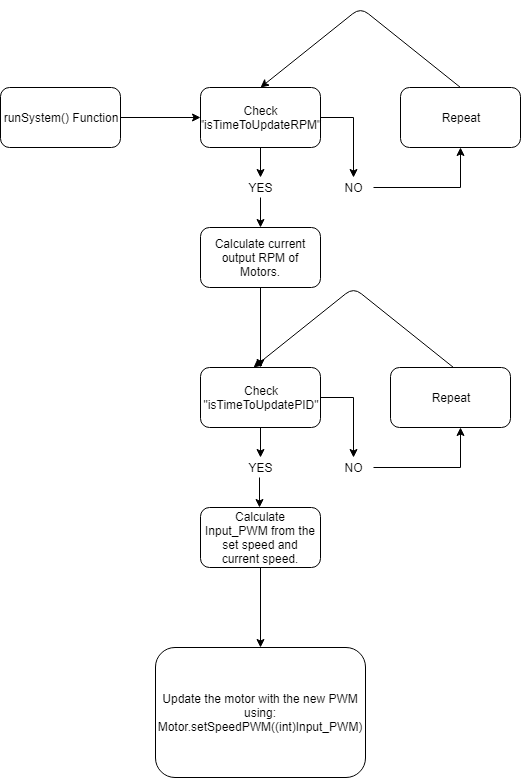

The diagram above was exported from draw.io. Its source (the exported page's mxGraphModel, read from the mxfile embedded in the PNG):
<mxGraphModel dx="433" dy="738" grid="1" gridSize="10" guides="1" tooltips="1" connect="1" arrows="1" fold="1" page="1" pageScale="1" pageWidth="827" pageHeight="1169" math="0" shadow="0">
  <root>
    <mxCell id="0" />
    <mxCell id="1" parent="0" />
    <mxCell id="pq9-N6FXTlHSt7CwXNNI-14" value="" style="edgeStyle=orthogonalEdgeStyle;rounded=0;orthogonalLoop=1;jettySize=auto;html=1;" edge="1" parent="1" source="pq9-N6FXTlHSt7CwXNNI-12" target="pq9-N6FXTlHSt7CwXNNI-13">
      <mxGeometry relative="1" as="geometry" />
    </mxCell>
    <mxCell id="pq9-N6FXTlHSt7CwXNNI-12" value="runSystem() Function" style="rounded=1;whiteSpace=wrap;html=1;" vertex="1" parent="1">
      <mxGeometry x="40" y="140" width="120" height="60" as="geometry" />
    </mxCell>
    <mxCell id="pq9-N6FXTlHSt7CwXNNI-16" value="" style="edgeStyle=orthogonalEdgeStyle;rounded=0;orthogonalLoop=1;jettySize=auto;html=1;" edge="1" parent="1" source="pq9-N6FXTlHSt7CwXNNI-25" target="pq9-N6FXTlHSt7CwXNNI-15">
      <mxGeometry relative="1" as="geometry" />
    </mxCell>
    <mxCell id="pq9-N6FXTlHSt7CwXNNI-18" value="" style="edgeStyle=orthogonalEdgeStyle;rounded=0;orthogonalLoop=1;jettySize=auto;html=1;" edge="1" parent="1" source="pq9-N6FXTlHSt7CwXNNI-23" target="pq9-N6FXTlHSt7CwXNNI-17">
      <mxGeometry relative="1" as="geometry" />
    </mxCell>
    <mxCell id="pq9-N6FXTlHSt7CwXNNI-13" value="Check &quot;isTimeToUpdateRPM&quot;" style="rounded=1;whiteSpace=wrap;html=1;" vertex="1" parent="1">
      <mxGeometry x="240" y="140" width="120" height="60" as="geometry" />
    </mxCell>
    <mxCell id="pq9-N6FXTlHSt7CwXNNI-17" value="Repeat&lt;br&gt;" style="rounded=1;whiteSpace=wrap;html=1;" vertex="1" parent="1">
      <mxGeometry x="440" y="140" width="120" height="60" as="geometry" />
    </mxCell>
    <mxCell id="pq9-N6FXTlHSt7CwXNNI-28" value="" style="edgeStyle=orthogonalEdgeStyle;rounded=0;orthogonalLoop=1;jettySize=auto;html=1;" edge="1" parent="1" source="pq9-N6FXTlHSt7CwXNNI-15" target="pq9-N6FXTlHSt7CwXNNI-27">
      <mxGeometry relative="1" as="geometry" />
    </mxCell>
    <mxCell id="pq9-N6FXTlHSt7CwXNNI-15" value="Calculate current output RPM of Motors." style="rounded=1;whiteSpace=wrap;html=1;" vertex="1" parent="1">
      <mxGeometry x="240" y="280" width="120" height="60" as="geometry" />
    </mxCell>
    <mxCell id="pq9-N6FXTlHSt7CwXNNI-27" value="Check&lt;br&gt;&quot;isTimeToUpdatePID&quot;&lt;br&gt;" style="rounded=1;whiteSpace=wrap;html=1;" vertex="1" parent="1">
      <mxGeometry x="240" y="420" width="120" height="60" as="geometry" />
    </mxCell>
    <mxCell id="pq9-N6FXTlHSt7CwXNNI-22" value="" style="endArrow=classic;html=1;exitX=0.5;exitY=0;exitDx=0;exitDy=0;entryX=0.5;entryY=0;entryDx=0;entryDy=0;" edge="1" parent="1" source="pq9-N6FXTlHSt7CwXNNI-17" target="pq9-N6FXTlHSt7CwXNNI-13">
      <mxGeometry width="50" height="50" relative="1" as="geometry">
        <mxPoint x="470" y="110" as="sourcePoint" />
        <mxPoint x="520" y="60" as="targetPoint" />
        <Array as="points">
          <mxPoint x="400" y="60" />
        </Array>
      </mxGeometry>
    </mxCell>
    <mxCell id="pq9-N6FXTlHSt7CwXNNI-23" value="NO" style="text;html=1;strokeColor=none;fillColor=none;align=center;verticalAlign=middle;whiteSpace=wrap;rounded=0;" vertex="1" parent="1">
      <mxGeometry x="373" y="230" width="40" height="20" as="geometry" />
    </mxCell>
    <mxCell id="pq9-N6FXTlHSt7CwXNNI-24" value="" style="edgeStyle=orthogonalEdgeStyle;rounded=0;orthogonalLoop=1;jettySize=auto;html=1;" edge="1" parent="1" source="pq9-N6FXTlHSt7CwXNNI-13" target="pq9-N6FXTlHSt7CwXNNI-23">
      <mxGeometry relative="1" as="geometry">
        <mxPoint x="360" y="170" as="sourcePoint" />
        <mxPoint x="440" y="170" as="targetPoint" />
      </mxGeometry>
    </mxCell>
    <mxCell id="pq9-N6FXTlHSt7CwXNNI-25" value="YES" style="text;html=1;strokeColor=none;fillColor=none;align=center;verticalAlign=middle;whiteSpace=wrap;rounded=0;" vertex="1" parent="1">
      <mxGeometry x="280" y="230" width="40" height="20" as="geometry" />
    </mxCell>
    <mxCell id="pq9-N6FXTlHSt7CwXNNI-26" value="" style="edgeStyle=orthogonalEdgeStyle;rounded=0;orthogonalLoop=1;jettySize=auto;html=1;" edge="1" parent="1" source="pq9-N6FXTlHSt7CwXNNI-13" target="pq9-N6FXTlHSt7CwXNNI-25">
      <mxGeometry relative="1" as="geometry">
        <mxPoint x="300" y="200" as="sourcePoint" />
        <mxPoint x="300" y="280" as="targetPoint" />
      </mxGeometry>
    </mxCell>
    <mxCell id="pq9-N6FXTlHSt7CwXNNI-29" value="Repeat&lt;br&gt;" style="rounded=1;whiteSpace=wrap;html=1;" vertex="1" parent="1">
      <mxGeometry x="430" y="420" width="120" height="60" as="geometry" />
    </mxCell>
    <mxCell id="pq9-N6FXTlHSt7CwXNNI-30" value="" style="edgeStyle=orthogonalEdgeStyle;rounded=0;orthogonalLoop=1;jettySize=auto;html=1;" edge="1" parent="1">
      <mxGeometry relative="1" as="geometry">
        <mxPoint x="360" y="450" as="sourcePoint" />
        <mxPoint x="393" y="510" as="targetPoint" />
      </mxGeometry>
    </mxCell>
    <mxCell id="pq9-N6FXTlHSt7CwXNNI-33" value="NO" style="text;html=1;strokeColor=none;fillColor=none;align=center;verticalAlign=middle;whiteSpace=wrap;rounded=0;" vertex="1" parent="1">
      <mxGeometry x="373" y="510" width="40" height="20" as="geometry" />
    </mxCell>
    <mxCell id="pq9-N6FXTlHSt7CwXNNI-34" value="" style="edgeStyle=orthogonalEdgeStyle;rounded=0;orthogonalLoop=1;jettySize=auto;html=1;" edge="1" parent="1">
      <mxGeometry relative="1" as="geometry">
        <mxPoint x="413" y="520" as="sourcePoint" />
        <mxPoint x="500" y="480" as="targetPoint" />
      </mxGeometry>
    </mxCell>
    <mxCell id="pq9-N6FXTlHSt7CwXNNI-35" value="" style="endArrow=classic;html=1;exitX=0.5;exitY=0;exitDx=0;exitDy=0;entryX=0.5;entryY=0;entryDx=0;entryDy=0;" edge="1" parent="1">
      <mxGeometry width="50" height="50" relative="1" as="geometry">
        <mxPoint x="493" y="420" as="sourcePoint" />
        <mxPoint x="293" y="420" as="targetPoint" />
        <Array as="points">
          <mxPoint x="393" y="340" />
        </Array>
      </mxGeometry>
    </mxCell>
    <mxCell id="pq9-N6FXTlHSt7CwXNNI-37" value="YES" style="text;html=1;strokeColor=none;fillColor=none;align=center;verticalAlign=middle;whiteSpace=wrap;rounded=0;" vertex="1" parent="1">
      <mxGeometry x="280" y="510" width="40" height="20" as="geometry" />
    </mxCell>
    <mxCell id="pq9-N6FXTlHSt7CwXNNI-38" value="" style="edgeStyle=orthogonalEdgeStyle;rounded=0;orthogonalLoop=1;jettySize=auto;html=1;" edge="1" parent="1" target="pq9-N6FXTlHSt7CwXNNI-37">
      <mxGeometry relative="1" as="geometry">
        <mxPoint x="300" y="480" as="sourcePoint" />
        <mxPoint x="300" y="560" as="targetPoint" />
      </mxGeometry>
    </mxCell>
    <mxCell id="pq9-N6FXTlHSt7CwXNNI-45" value="" style="edgeStyle=orthogonalEdgeStyle;rounded=0;orthogonalLoop=1;jettySize=auto;html=1;" edge="1" parent="1" source="pq9-N6FXTlHSt7CwXNNI-39" target="pq9-N6FXTlHSt7CwXNNI-44">
      <mxGeometry relative="1" as="geometry" />
    </mxCell>
    <mxCell id="pq9-N6FXTlHSt7CwXNNI-39" value="Calculate Input_PWM from the set speed and current speed." style="rounded=1;whiteSpace=wrap;html=1;" vertex="1" parent="1">
      <mxGeometry x="240" y="560" width="120" height="60" as="geometry" />
    </mxCell>
    <mxCell id="pq9-N6FXTlHSt7CwXNNI-44" value="Update the motor with the new PWM using:&lt;br&gt;Motor.setSpeedPWM((int)Input_PWM)&lt;br&gt;" style="rounded=1;whiteSpace=wrap;html=1;" vertex="1" parent="1">
      <mxGeometry x="195" y="700" width="210" height="130" as="geometry" />
    </mxCell>
    <mxCell id="pq9-N6FXTlHSt7CwXNNI-41" value="" style="edgeStyle=orthogonalEdgeStyle;rounded=0;orthogonalLoop=1;jettySize=auto;html=1;" edge="1" parent="1">
      <mxGeometry relative="1" as="geometry">
        <mxPoint x="299" y="530" as="sourcePoint" />
        <mxPoint x="299" y="560" as="targetPoint" />
      </mxGeometry>
    </mxCell>
  </root>
</mxGraphModel>